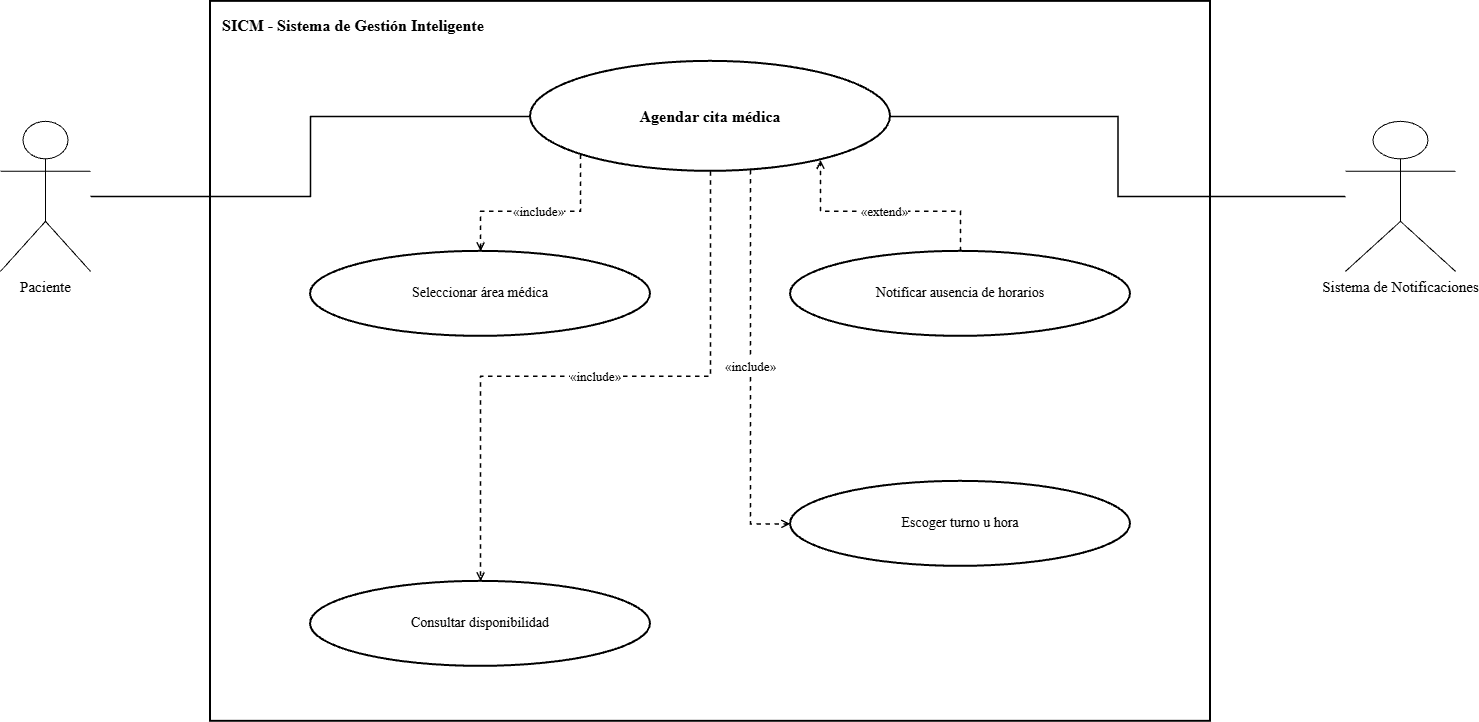

The diagram above was exported from draw.io. Its source (the exported page's mxGraphModel, read from the mxfile embedded in the PNG):
<mxGraphModel dx="1488" dy="782" grid="1" gridSize="10" guides="1" tooltips="1" connect="1" arrows="1" fold="1" page="1" pageScale="1" pageWidth="1600" pageHeight="1000" math="0" shadow="0">
  <root>
    <mxCell id="0" />
    <mxCell id="1" parent="0" />
    <mxCell id="2" parent="1" style="rounded=0;whiteSpace=wrap;html=1;fillColor=none;strokeColor=#000000;strokeWidth=2;verticalAlign=top;align=left;spacingTop=8;spacingLeft=10;fontStyle=1;fontSize=16;fontFamily=Times New Roman;" value="SICM - Sistema de Gestión Inteligente" vertex="1">
      <mxGeometry height="720" width="1000" x="280" y="90" as="geometry" />
    </mxCell>
    <mxCell id="3" parent="1" style="ellipse;whiteSpace=wrap;html=1;aspect=fixed;fillColor=#ffffff;strokeColor=#000000;strokeWidth=2;fontColor=#000000;fontSize=14;fontStyle=1;fontSize=16;fontFamily=Times New Roman;" value="Agendar cita médica" vertex="1">
      <mxGeometry height="110" width="360" x="600" y="150" as="geometry" />
    </mxCell>
    <mxCell id="4" parent="1" style="shape=umlActor;verticalLabelPosition=bottom;verticalAlign=top;html=1;outlineConnect=0;fillColor=#ffffff;strokeColor=#000000;fontColor=#000000;fontSize=15;fontFamily=Times New Roman;" value="Paciente" vertex="1">
      <mxGeometry height="150" width="90" x="70" y="210" as="geometry" />
    </mxCell>
    <mxCell id="5" parent="1" style="shape=umlActor;verticalLabelPosition=bottom;verticalAlign=top;html=1;outlineConnect=0;fillColor=#ffffff;strokeColor=#000000;fontColor=#000000;fontSize=15;fontFamily=Times New Roman;" value="Sistema de Notificaciones" vertex="1">
      <mxGeometry height="150" width="110" x="1415" y="210" as="geometry" />
    </mxCell>
    <mxCell id="6" edge="1" parent="1" source="4" style="edgeStyle=orthogonalEdgeStyle;rounded=0;orthogonalLoop=1;jettySize=auto;html=1;endArrow=none;strokeColor=#000000;strokeWidth=1.5;fontFamily=Times New Roman;" target="3" value="">
      <mxGeometry relative="1" as="geometry" />
    </mxCell>
    <mxCell id="7" edge="1" parent="1" source="5" style="edgeStyle=orthogonalEdgeStyle;rounded=0;orthogonalLoop=1;jettySize=auto;html=1;endArrow=none;strokeColor=#000000;strokeWidth=1.5;fontFamily=Times New Roman;" target="3" value="">
      <mxGeometry relative="1" as="geometry" />
    </mxCell>
    <mxCell id="8" parent="1" style="ellipse;whiteSpace=wrap;html=1;aspect=fixed;fillColor=#ffffff;strokeColor=#000000;strokeWidth=2;fontColor=#000000;fontSize=14;fontFamily=Times New Roman;" value="Seleccionar área médica" vertex="1">
      <mxGeometry height="85" width="340" x="380" y="340" as="geometry" />
    </mxCell>
    <mxCell id="9" edge="1" parent="1" source="3" style="edgeStyle=orthogonalEdgeStyle;rounded=0;html=1;dashed=1;endArrow=open;endFill=0;strokeColor=#000000;strokeWidth=1.5;fontSize=13;labelBackgroundColor=#ffffff;fontFamily=Times New Roman;" target="8" value="«include»">
      <mxGeometry relative="1" as="geometry">
        <Array as="points">
          <mxPoint x="650" y="300" />
          <mxPoint x="550" y="300" />
        </Array>
      </mxGeometry>
    </mxCell>
    <mxCell id="10" parent="1" style="ellipse;whiteSpace=wrap;html=1;aspect=fixed;fillColor=#ffffff;strokeColor=#000000;strokeWidth=2;fontColor=#000000;fontSize=14;fontFamily=Times New Roman;" value="Consultar disponibilidad" vertex="1">
      <mxGeometry height="85" width="340" x="380" y="670" as="geometry" />
    </mxCell>
    <mxCell id="11" edge="1" parent="1" source="3" style="edgeStyle=orthogonalEdgeStyle;rounded=0;html=1;dashed=1;endArrow=open;endFill=0;strokeColor=#000000;strokeWidth=1.5;fontSize=13;labelBackgroundColor=#ffffff;fontFamily=Times New Roman;" target="10" value="«include»">
      <mxGeometry relative="1" as="geometry" />
    </mxCell>
    <mxCell id="12" parent="1" style="ellipse;whiteSpace=wrap;html=1;aspect=fixed;fillColor=#ffffff;strokeColor=#000000;strokeWidth=2;fontColor=#000000;fontSize=14;fontFamily=Times New Roman;" value="Escoger turno u hora" vertex="1">
      <mxGeometry height="85" width="340" x="860" y="570" as="geometry" />
    </mxCell>
    <mxCell id="13" edge="1" parent="1" source="3" style="edgeStyle=orthogonalEdgeStyle;rounded=0;html=1;dashed=1;endArrow=open;endFill=0;strokeColor=#000000;strokeWidth=1.5;fontSize=13;labelBackgroundColor=#ffffff;fontFamily=Times New Roman;" target="12" value="«include»">
      <mxGeometry relative="1" as="geometry">
        <Array as="points">
          <mxPoint x="820" y="480" />
          <mxPoint x="820" y="480" />
        </Array>
      </mxGeometry>
    </mxCell>
    <mxCell id="14" parent="1" style="ellipse;whiteSpace=wrap;html=1;aspect=fixed;fillColor=#ffffff;strokeColor=#000000;strokeWidth=2;fontColor=#000000;fontSize=14;fontFamily=Times New Roman;" value="Notificar ausencia de horarios" vertex="1">
      <mxGeometry height="85" width="340" x="860" y="340" as="geometry" />
    </mxCell>
    <mxCell id="15" edge="1" parent="1" source="14" style="edgeStyle=orthogonalEdgeStyle;rounded=0;html=1;dashed=1;endArrow=open;endFill=0;strokeColor=#000000;strokeWidth=1.5;fontSize=13;labelBackgroundColor=#ffffff;fontFamily=Times New Roman;" target="3" value="«extend»">
      <mxGeometry relative="1" as="geometry">
        <Array as="points">
          <mxPoint x="1030" y="300" />
          <mxPoint x="890" y="300" />
        </Array>
      </mxGeometry>
    </mxCell>
  </root>
</mxGraphModel>